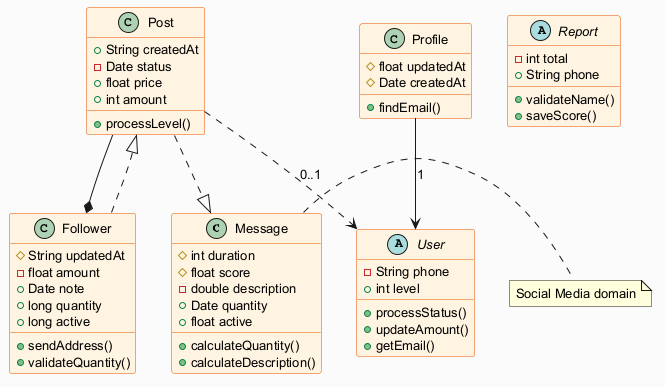

The diagram above was rendered by PlantUML. Its source (embedded in the PNG):
@startuml
skinparam backgroundColor #FAFAFA
skinparam classBackgroundColor #FFF3E0
skinparam classBorderColor #E65100
skinparam defaultFontSize 13
class Message {
  #int duration
  #float score
  -double description
  +Date quantity
  +float active
  +calculateQuantity()
  +calculateDescription()
}
class Profile {
  #float updatedAt
  #Date createdAt
  +findEmail()
}
abstract class Report {
  -int total
  +String phone
  +validateName()
  +saveScore()
}
abstract class User {
  -String phone
  +int level
  +processStatus()
  +updateAmount()
  +getEmail()
}
class Post {
  +String createdAt
  -Date status
  +float price
  +int amount
  +processLevel()
}
class Follower {
  #String updatedAt
  -float amount
  +Date note
  +long quantity
  +long active
  +sendAddress()
  +validateQuantity()
}
Follower ..|> Post
Post --* Follower
Post ..> User : "0..1"
Profile --> User : "1"
Post ..|> Message
note right of Message : Social Media domain
@enduml